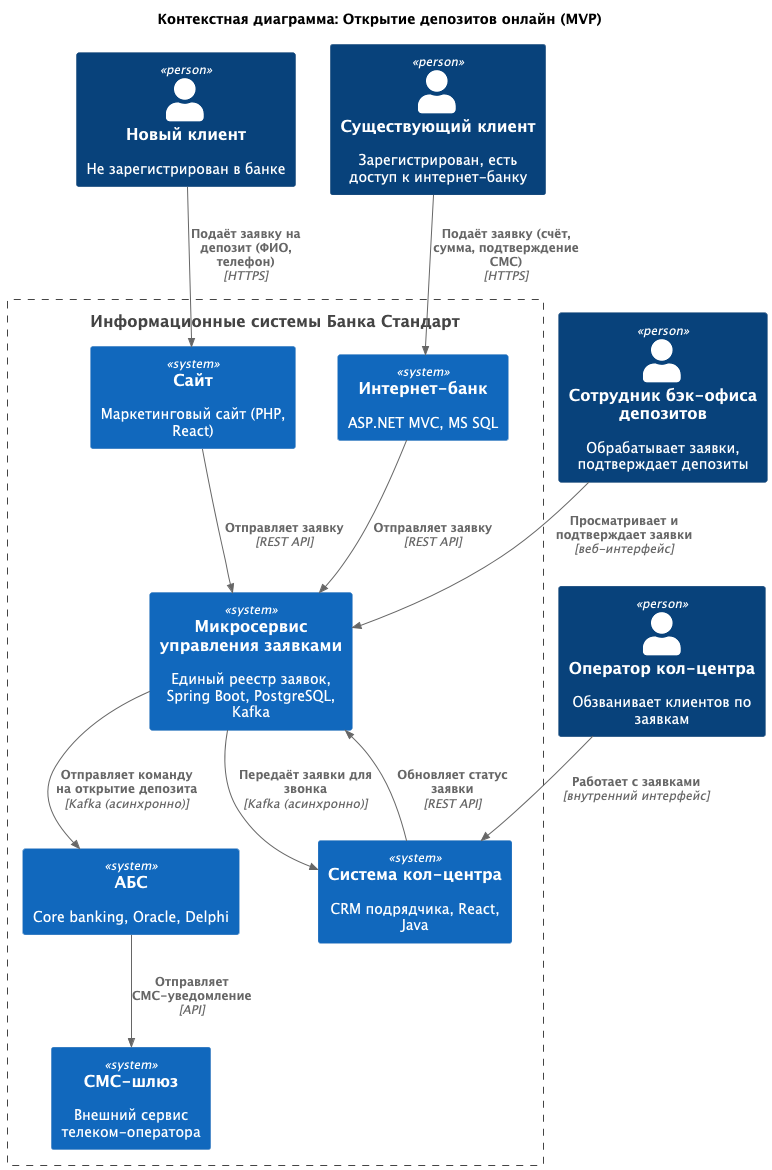

The diagram above was rendered by PlantUML. Its source (embedded in the PNG):
@startuml
title Контекстная диаграмма: Открытие депозитов онлайн (MVP)

top to bottom direction

!include <C4/C4_Context>
!include <C4/C4_Container>

Person(new_client, "Новый клиент", "Не зарегистрирован в банке")
Person(existing_client, "Существующий клиент", "Зарегистрирован, есть доступ к интернет-банку")
Person(call_operator, "Оператор кол-центра", "Обзванивает клиентов по заявкам")
Person(dep_back, "Сотрудник бэк-офиса депозитов", "Обрабатывает заявки, подтверждает депозиты")

Boundary(bank, "Информационные системы Банка Стандарт") {
    System(site, "Сайт", "Маркетинговый сайт (PHP, React)")
    System(ib, "Интернет-банк", "ASP.NET MVC, MS SQL")
    System(claim_ms, "Микросервис управления заявками", "Единый реестр заявок, Spring Boot, PostgreSQL, Kafka")
    System(abs, "АБС", "Core banking, Oracle, Delphi")
    System(cc, "Система кол-центра", "CRM подрядчика, React, Java")
    System(sms, "СМС-шлюз", "Внешний сервис телеком-оператора")
}

Rel(new_client, site, "Подаёт заявку на депозит (ФИО, телефон)", "HTTPS")
Rel(existing_client, ib, "Подаёт заявку (счёт, сумма, подтверждение СМС)", "HTTPS")
Rel(site, claim_ms, "Отправляет заявку", "REST API")
Rel(ib, claim_ms, "Отправляет заявку", "REST API")
Rel(claim_ms, cc, "Передаёт заявки для звонка", "Kafka (асинхронно)")
Rel(call_operator, cc, "Работает с заявками", "внутренний интерфейс")
Rel(cc, claim_ms, "Обновляет статус заявки", "REST API")
Rel(dep_back, claim_ms, "Просматривает и подтверждает заявки", "веб-интерфейс")
Rel(claim_ms, abs, "Отправляет команду на открытие депозита", "Kafka (асинхронно)")
Rel(abs, sms, "Отправляет СМС-уведомление", "API")

@enduml